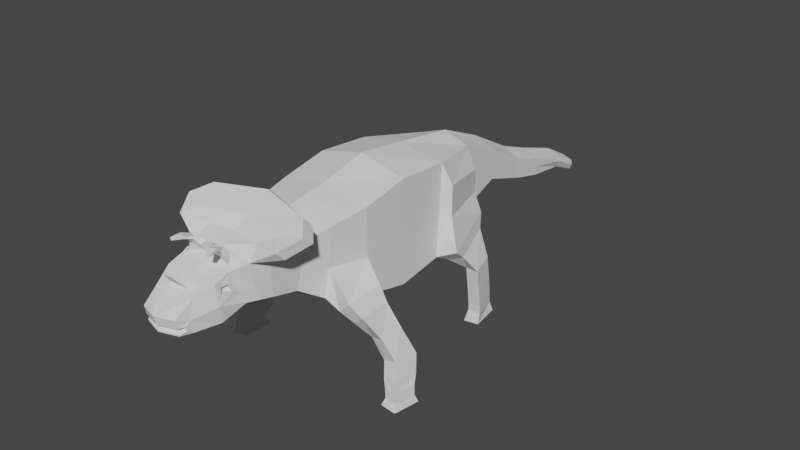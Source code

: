 # Source: 0410_Lowpoly_Labs.blend  (saved by Blender 3.6.13; exported with 4.5.12 LTS)
import bpy
from mathutils import Matrix  # noqa: F401  (used for matrix-valued properties, if any)

bpy.ops.wm.read_factory_settings(use_empty=True)
scene = bpy.context.scene
scene.name = 'Scene'

# ---- collections
col_collection = bpy.data.collections.new('Collection'); scene.collection.children.link(col_collection)

# ---- world
world_world = bpy.data.worlds.new('World'); scene.world = world_world
world_world.use_nodes = True; world_world.node_tree.nodes.clear()
_N = world_world.node_tree.nodes; _L = world_world.node_tree.links
n0 = _N.new('ShaderNodeOutputWorld'); n0.name = 'World Output'; n0.location = (300, 300)
n1 = _N.new('ShaderNodeBackground'); n1.name = 'Background'; n1.location = (10, 300)
n1.inputs[0].default_value = (0.05088, 0.05088, 0.05088, 1.0)
_L.new(n1.outputs[0], n0.inputs[0])
n0.is_active_output = True
world_world.color = (0.05088, 0.05088, 0.05088)
world_world.use_sun_shadow = False
world_world.sun_shadow_jitter_overblur = 0.0

# ---- meshes
me_cube = bpy.data.meshes.new('Cube')
me_cube.from_pydata([(1.0, -1.0, -0.78), (1.0, -1.0, 1.0), (1.391, 1.139, -0.6736), (1.181, 1.238, 0.6678), (0.0, 1.0, -1.0), (0.0, 1.06, 1.304), (0.0, -1.0, -1.0), (0.0, -1.0, 1.196), (1.024, 2.426, -0.3947), (0.8374, 2.441, 0.4944), (0.0, 2.576, -0.7907), (0.0, 2.517, 1.095), (0.471, 3.563, -0.2251), (0.471, 3.563, 0.4451), (0.0, 3.563, -0.4451), (0.0, 3.563, 0.6406), (0.3947, 4.663, -0.6098), (0.3947, 4.663, -0.1614), (0.0, 4.663, -0.6098), (0.0, 4.663, 0.03415), (0.3709, 5.412, -0.8019), (0.3709, 5.412, -0.3982), (0.0, 5.412, -0.8019), (0.0, 5.412, -0.25), (0.2398, 6.489, -1.01), (0.2626, 6.513, -0.7242), (0.0, 6.489, -1.01), (0.0, 6.489, -0.6125), (0.8912, -2.006, -0.4293), (0.8912, -1.759, 0.8988), (0.0, -1.988, -0.6493), (0.0, -1.759, 1.094), (0.7577, -2.538, -0.08564), (0.7577, -2.378, 0.7787), (0.0, -2.538, -0.3056), (0.0, -2.378, 0.9742), (0.7577, -3.076, 0.04811), (0.7577, -3.131, 0.8055), (0.0, -3.076, -0.1719), (0.0, -3.05, 0.9348), (0.6877, -3.646, 0.1611), (0.4723, -3.76, 0.8163), (0.0, -3.646, -0.05886), (0.0, -3.781, 0.8419), (0.4429, -4.702, 0.02293), (0.2399, -4.421, 0.5775), (0.0, -4.585, -0.07979), (0.0, -4.421, 0.5775), (1.181, 1.238, 0.0), (1.0, -1.0, 0.0), (0.8374, 2.441, 0.0), (0.471, 3.563, 0.0), (0.3947, 4.663, -0.3856), (0.3709, 5.412, -0.6046), (0.8912, -1.892, 0.1247), (0.3051, 6.489, -0.8541), (0.7577, -2.458, 0.2365), (0.7577, -3.12, 0.3744), (0.6324, -3.865, 0.4629), (0.4429, -4.719, 0.1277), (0.3819, -4.85, 0.1341), (0.3819, -4.823, -0.03956), (0.0, -4.951, -0.01133), (0.3819, -4.876, 0.2731), (0.0, -4.998, 0.2731), (0.0, -4.972, 0.1341), (0.4527, -4.626, 0.1943), (0.4527, -4.585, -0.05319), (0.0, -4.945, -0.03956), (0.3831, -4.826, -0.01062), (0.3822, -4.842, 0.1007), (0.0, -4.965, 0.1005), (0.3325, -4.754, 0.119), (0.3291, -4.772, 0.04678), (0.0, -4.859, 0.1229), (0.0, -4.845, 0.05101), (0.3588, -4.726, 0.1348), (0.3588, -4.71, 0.04955), (0.0, -4.095, -0.04213), (0.0, -4.172, 0.6765), (0.3034, -4.281, 0.6335), (0.591, -4.095, -0.04213), (0.6011, -4.073, 0.4776), (0.4177, -4.529, 0.5345), (0.0, -4.529, 0.5345), (0.5646, -4.057, 0.5879), (0.0, -4.281, 0.6335), (0.0, -4.53, 0.8716), (0.0, -4.622, 0.835), (0.1073, -4.622, 0.835), (0.1137, -4.53, 0.8716), (0.0, -3.361, -0.1154), (0.0, -3.498, 0.9554), (0.5513, -3.582, 0.8403), (0.7227, -3.361, 0.1046), (0.7042, -3.436, 0.3659), (0.0, -2.807, -0.2387), (0.7577, -2.771, 0.8496), (0.7577, -2.807, -0.01877), (0.0, -2.706, 0.9686), (0.7577, -2.789, 0.3054), (0.5895, -3.914, 0.5927), (0.1019, -3.573, 0.9305), (0.1, -3.698, 0.8582), (0.6782, -3.524, 0.8364), (0.4398, -3.813, 1.008), (0.4055, -3.668, 1.028), (0.07084, -3.74, 1.103), (0.09479, -3.841, 1.042), (0.2175, -3.85, 1.181), (0.2227, -3.872, 1.123), (0.3973, -3.841, 1.092), (0.3849, -3.789, 1.148), (0.2978, -4.028, 1.21), (0.3035, -4.02, 1.155), (0.4385, -3.951, 1.153), (0.4331, -3.961, 1.212), (0.3424, -4.084, 1.198), (0.347, -4.078, 1.153), (0.4575, -4.022, 1.152), (0.453, -4.03, 1.2), (0.4232, -4.18, 1.176), (0.4257, -4.176, 1.152), (0.4866, -4.145, 1.151), (0.4842, -4.15, 1.177), (0.0, -3.218, -0.1436), (0.718, -3.338, 0.8091), (0.7402, -3.218, 0.07636), (0.0, -3.273, 0.965), (0.731, -3.278, 0.3701), (0.0, -3.042, 0.9944), (0.0, -3.161, 1.065), (0.5839, -3.252, 1.047), (0.6172, -3.058, 0.9607), (0.9012, -3.08, 1.225), (1.149, -3.382, 1.121), (1.188, -3.205, 0.9465), (0.0, -2.767, 1.193), (0.0, -2.884, 1.279), (0.9943, -2.976, 1.028), (1.074, -2.649, 1.459), (1.372, -2.964, 1.299), (1.411, -2.77, 1.145), (0.0, -2.286, 1.476), (0.0, -2.394, 1.553), (1.171, -2.515, 1.275), (0.5544, -4.172, 0.6765), (0.5544, -3.866, 0.7714), (0.6393, -3.714, 0.3675), (0.6393, -4.158, 0.3057), (0.4828, -4.045, 0.5626), (0.5077, -3.902, 0.5674), (0.5506, -3.853, 0.4375), (0.5194, -4.061, 0.4523), (1.497, -1.242, -0.2631), (1.147, -1.085, -0.5907), (1.447, -2.002, -0.3552), (1.191, -1.96, -0.6131), (1.667, -1.253, -0.5579), (1.38, -1.131, -0.7965), (1.624, -1.87, -0.6272), (1.413, -1.838, -0.816), (1.86, -1.111, -1.05), (1.499, -0.9748, -1.126), (1.788, -1.541, -1.151), (1.516, -1.496, -1.226), (2.033, -0.8736, -1.658), (1.67, -0.7736, -1.771), (1.969, -1.389, -1.624), (1.697, -1.374, -1.709), (2.103, -0.9658, -2.008), (1.739, -0.8736, -2.125), (2.04, -1.479, -1.949), (1.768, -1.469, -2.034), (2.147, -1.068, -2.213), (1.789, -0.9674, -2.243), (2.082, -1.51, -2.189), (1.814, -1.494, -2.21), (2.168, -1.086, -2.411), (1.813, -0.9794, -2.39), (2.102, -1.528, -2.407), (1.836, -1.508, -2.392), (2.212, -1.032, -2.561), (1.757, -0.896, -2.534), (2.128, -1.6, -2.556), (1.787, -1.574, -2.535), (0.9765, 1.103, 0.0), (1.0, 1.017, -0.8435), (0.557, 2.576, 0.0), (0.557, 2.571, -0.5068), (0.9765, 1.163, 1.109), (0.557, 2.517, 0.8996), (0.7659, 2.414, -0.7735), (1.078, 1.319, -1.011), (1.095, 2.312, -0.6945), (1.353, 1.405, -0.8911), (1.059, 2.345, -1.219), (1.224, 1.702, -1.294), (1.351, 2.242, -1.226), (1.503, 1.694, -1.288), (1.115, 2.304, -1.672), (1.235, 1.753, -1.747), (1.362, 2.304, -1.679), (1.514, 1.753, -1.741), (1.0, 0.008425, -1.001), (1.0, 0.0, 1.196), (0.0, 0.0, 1.433), (0.0, 0.0, -1.229), (1.0, 0.0, -0.01632), (1.114, 2.355, -2.082), (1.234, 1.804, -2.157), (1.361, 2.355, -2.089), (1.514, 1.804, -2.151), (1.114, 2.364, -2.331), (1.234, 1.809, -2.315), (1.361, 2.363, -2.337), (1.513, 1.81, -2.309), (1.097, 2.381, -2.554), (1.193, 1.727, -2.554), (1.399, 2.44, -2.554), (1.5, 1.782, -2.554), (0.0, 7.184, -1.002), (0.2184, 7.203, -1.09), (0.2517, 7.184, -1.191), (0.2006, 7.184, -1.313), (0.0, 7.184, -1.313), (0.0, 7.184, -1.191)], [], [(187, 4, 10, 189), (208, 205, 1, 49), (207, 204, 0, 6), (49, 1, 29, 54), (205, 206, 7, 1), (188, 189, 12, 51), (5, 190, 191, 11), (48, 2, 8, 50), (12, 14, 18, 16), (189, 10, 14, 12), (11, 191, 13, 15), (16, 18, 22, 20), (15, 13, 17, 19), (51, 12, 16, 52), (20, 22, 26, 24), (19, 17, 21, 23), (52, 16, 20, 53), (24, 26, 225, 224), (23, 21, 25, 27), (53, 20, 24, 55), (30, 28, 32, 34), (1, 7, 31, 29), (6, 0, 28, 30), (100, 97, 37, 57), (29, 31, 35, 33), (54, 29, 33, 56), (41, 93, 106, 105), (96, 98, 36, 38), (97, 99, 39, 37), (45, 80, 90, 89), (95, 104, 147, 148), (91, 94, 40, 42), (62, 69, 73, 75), (149, 146, 83, 66), (78, 81, 67, 46), (81, 149, 66, 67), (83, 84, 64, 63), (94, 95, 148, 40), (28, 54, 56, 32), (98, 100, 57, 36), (21, 53, 55, 25), (25, 55, 223, 222), (17, 52, 53, 21), (13, 51, 52, 17), (3, 48, 50, 9), (191, 188, 51, 13), (28, 0, 155, 157), (204, 208, 49, 0), (60, 63, 64, 65), (59, 70, 72, 76), (46, 67, 61, 68), (66, 83, 63, 60), (59, 44, 67, 66), (69, 62, 68, 61), (71, 70, 60, 65), (70, 59, 66, 60), (44, 69, 61, 67), (77, 76, 72, 73), (73, 72, 74, 75), (69, 44, 77, 73), (70, 71, 74, 72), (44, 59, 76, 77), (40, 148, 149, 81), (42, 40, 81, 78), (82, 58, 152, 153), (147, 43, 79, 146), (45, 47, 84, 83), (80, 45, 83, 146), (86, 80, 146, 79), (90, 87, 88, 89), (80, 86, 87, 90), (47, 45, 89, 88), (127, 129, 95, 94), (125, 127, 94, 91), (129, 126, 104, 95), (126, 128, 130, 133), (32, 56, 100, 98), (33, 35, 99, 97), (34, 32, 98, 96), (56, 33, 97, 100), (41, 103, 43, 147), (103, 102, 92, 43), (93, 41, 147, 104), (102, 93, 104, 92), (106, 107, 109, 112), (103, 41, 105, 108), (93, 102, 107, 106), (102, 103, 108, 107), (111, 112, 116, 115), (108, 105, 111, 110), (105, 106, 112, 111), (107, 108, 110, 109), (113, 114, 118, 117), (109, 110, 114, 113), (112, 109, 113, 116), (110, 111, 115, 114), (120, 117, 121, 124), (116, 113, 117, 120), (114, 115, 119, 118), (115, 116, 120, 119), (124, 121, 122, 123), (118, 119, 123, 122), (119, 120, 124, 123), (117, 118, 122, 121), (37, 39, 128, 126), (57, 37, 126, 129), (38, 36, 127, 125), (36, 57, 129, 127), (133, 130, 137, 139), (126, 133, 139, 136), (92, 104, 132, 131), (139, 137, 143, 145), (134, 135, 141, 140), (132, 104, 135, 134), (104, 126, 136, 135), (131, 132, 134, 138), (145, 143, 144, 140), (141, 142, 145, 140), (138, 134, 140, 144), (135, 136, 142, 141), (136, 139, 145, 142), (85, 101, 147, 146), (101, 58, 148, 147), (58, 82, 149, 148), (82, 85, 146, 149), (152, 151, 150, 153), (101, 85, 150, 151), (85, 82, 153, 150), (58, 101, 151, 152), (154, 156, 160, 158), (54, 28, 157, 156), (49, 54, 156, 154), (0, 49, 154, 155), (161, 159, 163, 165), (156, 157, 161, 160), (157, 155, 159, 161), (155, 154, 158, 159), (162, 164, 168, 166), (159, 158, 162, 163), (158, 160, 164, 162), (160, 161, 165, 164), (168, 169, 173, 172), (164, 165, 169, 168), (165, 163, 167, 169), (163, 162, 166, 167), (173, 171, 175, 177), (169, 167, 171, 173), (167, 166, 170, 171), (166, 168, 172, 170), (174, 176, 180, 178), (171, 170, 174, 175), (170, 172, 176, 174), (172, 173, 177, 176), (181, 179, 183, 185), (176, 177, 181, 180), (177, 175, 179, 181), (175, 174, 178, 179), (183, 182, 184, 185), (179, 178, 182, 183), (178, 180, 184, 182), (180, 181, 185, 184), (2, 48, 186, 187), (50, 8, 189, 188), (187, 189, 192, 193), (3, 9, 191, 190), (48, 3, 190, 186), (9, 50, 188, 191), (195, 193, 197, 199), (2, 187, 193, 195), (8, 2, 195, 194), (189, 8, 194, 192), (196, 198, 202, 200), (193, 192, 196, 197), (192, 194, 198, 196), (194, 195, 199, 198), (200, 202, 211, 209), (198, 199, 203, 202), (199, 197, 201, 203), (197, 196, 200, 201), (187, 186, 208, 204), (190, 5, 206, 205), (4, 187, 204, 207), (186, 190, 205, 208), (212, 210, 214, 216), (202, 203, 212, 211), (203, 201, 210, 212), (201, 200, 209, 210), (214, 213, 217, 218), (210, 209, 213, 214), (209, 211, 215, 213), (211, 212, 216, 215), (219, 220, 218, 217), (213, 215, 219, 217), (215, 216, 220, 219), (216, 214, 218, 220), (226, 221, 222, 223), (225, 226, 223, 224), (27, 25, 222, 221), (55, 24, 224, 223)])
_uv = me_cube.uv_layers.new(name='UVMap')
_uv.uv.foreach_set('vector', [0.375, 0.5, 0.25, 0.5, 0.25, 0.5, 0.375, 0.5, 0.5, 0.625, 0.625, 0.625, 0.625, 0.75, 0.5, 0.75, 0.25, 0.625, 0.375, 0.625, 0.375, 0.75, 0.25, 0.75, 0.5, 0.75, 0.625, 0.75, 0.625, 0.75, 0.5, 0.75, 0.625, 0.625, 0.75, 0.625, 0.75, 0.75, 0.625, 0.75, 0.5, 0.5, 0.375, 0.5, 0.375, 0.5, 0.5, 0.5, 0.75, 0.5, 0.625, 0.5, 0.625, 0.5, 0.75, 0.5, 0.5, 0.5, 0.3985, 0.5, 0.4046, 0.5, 0.5, 0.5, 0.375, 0.5, 0.25, 0.5, 0.25, 0.5, 0.375, 0.5, 0.375, 0.5, 0.25, 0.5, 0.25, 0.5, 0.375, 0.5, 0.75, 0.5, 0.625, 0.5, 0.625, 0.5, 0.75, 0.5, 0.375, 0.5, 0.25, 0.5, 0.25, 0.5, 0.375, 0.5, 0.75, 0.5, 0.625, 0.5, 0.625, 0.5, 0.75, 0.5, 0.5, 0.5, 0.375, 0.5, 0.375, 0.5, 0.5, 0.5, 0.375, 0.5, 0.25, 0.5, 0.25, 0.5, 0.375, 0.5, 0.75, 0.5, 0.625, 0.5, 0.625, 0.5, 0.75, 0.5, 0.5, 0.5, 0.375, 0.5, 0.375, 0.5, 0.5, 0.5, 0.375, 0.5, 0.25, 0.5, 0.25, 0.5, 0.375, 0.5, 0.75, 0.5, 0.625, 0.5, 0.625, 0.5, 0.75, 0.5, 0.5, 0.5, 0.375, 0.5, 0.375, 0.5, 0.5, 0.5, 0.25, 0.75, 0.375, 0.75, 0.375, 0.75, 0.25, 0.75, 0.625, 0.75, 0.75, 0.75, 0.75, 0.75, 0.625, 0.75, 0.25, 0.75, 0.375, 0.75, 0.375, 0.75, 0.25, 0.75, 0.5, 0.75, 0.625, 0.75, 0.625, 0.75, 0.5, 0.75, 0.625, 0.75, 0.75, 0.75, 0.75, 0.75, 0.625, 0.75, 0.5, 0.75, 0.625, 0.75, 0.625, 0.75, 0.5, 0.75, 0.6469, 0.75, 0.6451, 0.75, 0.6451, 0.75, 0.6469, 0.75, 0.25, 0.75, 0.375, 0.75, 0.375, 0.75, 0.25, 0.75, 0.625, 0.75, 0.75, 0.75, 0.75, 0.75, 0.625, 0.75, 0.6575, 0.75, 0.6543, 0.75, 0.6543, 0.75, 0.6575, 0.75, 0.5, 0.75, 0.6284, 0.75, 0.625, 0.75, 0.5, 0.75, 0.25, 0.75, 0.375, 0.75, 0.375, 0.75, 0.25, 0.75, 0.4052, 0.875, 0.4055, 0.75, 0.4055, 0.75, 0.4052, 0.875, 0.5, 0.75, 0.625, 0.75, 0.625, 0.75, 0.5, 0.75, 0.25, 0.75, 0.375, 0.75, 0.375, 0.75, 0.25, 0.75, 0.375, 0.75, 0.5, 0.75, 0.5, 0.75, 0.375, 0.75, 0.625, 0.75, 0.75, 0.75, 0.75, 0.75, 0.625, 0.75, 0.375, 0.75, 0.5, 0.75, 0.5, 0.75, 0.375, 0.75, 0.375, 0.75, 0.5, 0.75, 0.5, 0.75, 0.375, 0.75, 0.375, 0.75, 0.5, 0.75, 0.5, 0.75, 0.375, 0.75, 0.625, 0.5, 0.5, 0.5, 0.5, 0.5, 0.625, 0.5, 0.625, 0.5, 0.5, 0.5, 0.5, 0.5, 0.625, 0.5, 0.625, 0.5, 0.5, 0.5, 0.5, 0.5, 0.625, 0.5, 0.625, 0.5, 0.5, 0.5, 0.5, 0.5, 0.625, 0.5, 0.6068, 0.5, 0.5, 0.5, 0.5, 0.5, 0.6035, 0.5, 0.625, 0.5, 0.5, 0.5, 0.5, 0.5, 0.625, 0.5, 0.375, 0.75, 0.375, 0.75, 0.375, 0.75, 0.375, 0.75, 0.375, 0.625, 0.5, 0.625, 0.5, 0.75, 0.375, 0.75, 0.5, 0.75, 0.625, 0.75, 0.625, 0.875, 0.5, 0.875, 0.4786, 0.75, 0.4699, 0.75, 0.4699, 0.75, 0.4786, 0.75, 0.25, 0.75, 0.375, 0.75, 0.375, 0.75, 0.25, 0.75, 0.5, 0.75, 0.625, 0.75, 0.625, 0.75, 0.5, 0.75, 0.4786, 0.75, 0.3966, 0.75, 0.375, 0.75, 0.5, 0.75, 0.4055, 0.75, 0.4052, 0.875, 0.375, 0.875, 0.375, 0.75, 0.4698, 0.875, 0.4699, 0.75, 0.5, 0.75, 0.5, 0.875, 0.4699, 0.75, 0.4786, 0.75, 0.5, 0.75, 0.5, 0.75, 0.3966, 0.75, 0.4055, 0.75, 0.375, 0.75, 0.375, 0.75, 0.3966, 0.75, 0.4786, 0.75, 0.4699, 0.75, 0.4055, 0.75, 0.4055, 0.75, 0.4699, 0.75, 0.4698, 0.875, 0.4052, 0.875, 0.4055, 0.75, 0.3966, 0.75, 0.3966, 0.75, 0.4055, 0.75, 0.4699, 0.75, 0.4698, 0.875, 0.4698, 0.875, 0.4699, 0.75, 0.3966, 0.75, 0.4786, 0.75, 0.4786, 0.75, 0.3966, 0.75, 0.375, 0.75, 0.5, 0.75, 0.5, 0.75, 0.375, 0.75, 0.25, 0.75, 0.375, 0.75, 0.375, 0.75, 0.25, 0.75, 0.5217, 0.75, 0.5202, 0.75, 0.5202, 0.75, 0.5217, 0.75, 0.625, 0.75, 0.75, 0.75, 0.75, 0.75, 0.625, 0.75, 0.6575, 0.75, 0.75, 0.75, 0.75, 0.75, 0.625, 0.75, 0.6543, 0.75, 0.6575, 0.75, 0.625, 0.75, 0.625, 0.75, 0.75, 0.75, 0.6543, 0.75, 0.625, 0.75, 0.75, 0.75, 0.6543, 0.75, 0.75, 0.75, 0.75, 0.75, 0.6575, 0.75, 0.6543, 0.75, 0.75, 0.75, 0.75, 0.75, 0.6543, 0.75, 0.75, 0.75, 0.6575, 0.75, 0.6575, 0.75, 0.75, 0.75, 0.375, 0.75, 0.5, 0.75, 0.5, 0.75, 0.375, 0.75, 0.25, 0.75, 0.375, 0.75, 0.375, 0.75, 0.25, 0.75, 0.5, 0.75, 0.6267, 0.75, 0.6284, 0.75, 0.5, 0.75, 0.6267, 0.75, 0.75, 0.75, 0.75, 0.75, 0.6267, 0.75, 0.375, 0.75, 0.5, 0.75, 0.5, 0.75, 0.375, 0.75, 0.625, 0.75, 0.75, 0.75, 0.75, 0.75, 0.625, 0.75, 0.25, 0.75, 0.375, 0.75, 0.375, 0.75, 0.25, 0.75, 0.5, 0.75, 0.625, 0.75, 0.625, 0.75, 0.5, 0.75, 0.6469, 0.75, 0.7286, 0.75, 0.75, 0.75, 0.625, 0.75, 0.7286, 0.75, 0.7304, 0.75, 0.75, 0.75, 0.75, 0.75, 0.6451, 0.75, 0.6469, 0.75, 0.625, 0.75, 0.6284, 0.75, 0.7304, 0.75, 0.6451, 0.75, 0.6284, 0.75, 0.75, 0.75, 0.6451, 0.75, 0.7304, 0.75, 0.7304, 0.75, 0.6451, 0.75, 0.7286, 0.75, 0.6469, 0.75, 0.6469, 0.75, 0.7286, 0.75, 0.6451, 0.75, 0.7304, 0.75, 0.7304, 0.75, 0.6451, 0.75, 0.7304, 0.75, 0.7286, 0.75, 0.7286, 0.75, 0.7304, 0.75, 0.6469, 0.75, 0.6451, 0.75, 0.6451, 0.75, 0.6469, 0.75, 0.7286, 0.75, 0.6469, 0.75, 0.6469, 0.75, 0.7286, 0.75, 0.6469, 0.75, 0.6451, 0.75, 0.6451, 0.75, 0.6469, 0.75, 0.7304, 0.75, 0.7286, 0.75, 0.7286, 0.75, 0.7304, 0.75, 0.7304, 0.75, 0.7286, 0.75, 0.7286, 0.75, 0.7304, 0.75, 0.7304, 0.75, 0.7286, 0.75, 0.7286, 0.75, 0.7304, 0.75, 0.6451, 0.75, 0.7304, 0.75, 0.7304, 0.75, 0.6451, 0.75, 0.7286, 0.75, 0.6469, 0.75, 0.6469, 0.75, 0.7286, 0.75, 0.6451, 0.75, 0.7304, 0.75, 0.7304, 0.75, 0.6451, 0.75, 0.6451, 0.75, 0.7304, 0.75, 0.7304, 0.75, 0.6451, 0.75, 0.7286, 0.75, 0.6469, 0.75, 0.6469, 0.75, 0.7286, 0.75, 0.6469, 0.75, 0.6451, 0.75, 0.6451, 0.75, 0.6469, 0.75, 0.6451, 0.75, 0.7304, 0.75, 0.7286, 0.75, 0.6469, 0.75, 0.7286, 0.75, 0.6469, 0.75, 0.6469, 0.75, 0.7286, 0.75, 0.6469, 0.75, 0.6451, 0.75, 0.6451, 0.75, 0.6469, 0.75, 0.7304, 0.75, 0.7286, 0.75, 0.7286, 0.75, 0.7304, 0.75, 0.625, 0.75, 0.75, 0.75, 0.75, 0.75, 0.6267, 0.75, 0.5, 0.75, 0.625, 0.75, 0.6267, 0.75, 0.5, 0.75, 0.25, 0.75, 0.375, 0.75, 0.375, 0.75, 0.25, 0.75, 0.375, 0.75, 0.5, 0.75, 0.5, 0.75, 0.375, 0.75, 0.6267, 0.75, 0.75, 0.75, 0.75, 0.75, 0.6414, 0.75, 0.6267, 0.75, 0.6267, 0.75, 0.6414, 0.75, 0.6267, 0.75, 0.75, 0.75, 0.6284, 0.75, 0.6284, 0.75, 0.75, 0.75, 0.6414, 0.75, 0.75, 0.75, 0.75, 0.75, 0.6414, 0.75, 0.6429, 0.75, 0.6284, 0.75, 0.6284, 0.75, 0.6429, 0.75, 0.6284, 0.75, 0.6284, 0.75, 0.6284, 0.75, 0.6429, 0.75, 0.6284, 0.75, 0.6267, 0.75, 0.6267, 0.75, 0.6284, 0.75, 0.75, 0.75, 0.6284, 0.75, 0.6429, 0.75, 0.75, 0.75, 0.6414, 0.75, 0.75, 0.75, 0.75, 0.75, 0.6429, 0.75, 0.6284, 0.75, 0.6267, 0.75, 0.6414, 0.75, 0.6429, 0.75, 0.75, 0.75, 0.6429, 0.75, 0.6429, 0.75, 0.75, 0.75, 0.6284, 0.75, 0.6267, 0.75, 0.6267, 0.75, 0.6284, 0.75, 0.6267, 0.75, 0.6414, 0.75, 0.6414, 0.75, 0.6267, 0.75, 0.6032, 0.75, 0.6048, 0.75, 0.625, 0.75, 0.625, 0.75, 0.6048, 0.75, 0.5202, 0.75, 0.5, 0.75, 0.625, 0.75, 0.5202, 0.75, 0.5217, 0.75, 0.5, 0.75, 0.5, 0.75, 0.5217, 0.75, 0.6032, 0.75, 0.625, 0.75, 0.5, 0.75, 0.5202, 0.75, 0.6048, 0.75, 0.6032, 0.75, 0.5217, 0.75, 0.6048, 0.75, 0.6032, 0.75, 0.6032, 0.75, 0.6048, 0.75, 0.6032, 0.75, 0.5217, 0.75, 0.5217, 0.75, 0.6032, 0.75, 0.5202, 0.75, 0.6048, 0.75, 0.6048, 0.75, 0.5202, 0.75, 0.5, 0.75, 0.5, 0.75, 0.5, 0.75, 0.5, 0.75, 0.5, 0.75, 0.375, 0.75, 0.375, 0.75, 0.5, 0.75, 0.5, 0.75, 0.5, 0.75, 0.5, 0.75, 0.5, 0.75, 0.375, 0.75, 0.5, 0.75, 0.5, 0.75, 0.375, 0.75, 0.375, 0.75, 0.375, 0.75, 0.375, 0.75, 0.375, 0.75, 0.5, 0.75, 0.375, 0.75, 0.375, 0.75, 0.5, 0.75, 0.375, 0.75, 0.375, 0.75, 0.375, 0.75, 0.375, 0.75, 0.375, 0.75, 0.5, 0.75, 0.5, 0.75, 0.375, 0.75, 0.5, 0.75, 0.5, 0.75, 0.5, 0.75, 0.5, 0.75, 0.375, 0.75, 0.5, 0.75, 0.5, 0.75, 0.375, 0.75, 0.5, 0.75, 0.5, 0.75, 0.5, 0.75, 0.5, 0.75, 0.5, 0.75, 0.375, 0.75, 0.375, 0.75, 0.5, 0.75, 0.5, 0.75, 0.375, 0.75, 0.375, 0.75, 0.5, 0.75, 0.5, 0.75, 0.375, 0.75, 0.375, 0.75, 0.5, 0.75, 0.375, 0.75, 0.375, 0.75, 0.375, 0.75, 0.375, 0.75, 0.375, 0.75, 0.5, 0.75, 0.5, 0.75, 0.375, 0.75, 0.375, 0.75, 0.375, 0.75, 0.375, 0.75, 0.375, 0.75, 0.375, 0.75, 0.375, 0.75, 0.375, 0.75, 0.375, 0.75, 0.375, 0.75, 0.5, 0.75, 0.5, 0.75, 0.375, 0.75, 0.5, 0.75, 0.5, 0.75, 0.5, 0.75, 0.5, 0.75, 0.5, 0.75, 0.5, 0.75, 0.5, 0.75, 0.5, 0.75, 0.375, 0.75, 0.5, 0.75, 0.5, 0.75, 0.375, 0.75, 0.5, 0.75, 0.5, 0.75, 0.5, 0.75, 0.5, 0.75, 0.5, 0.75, 0.375, 0.75, 0.375, 0.75, 0.5, 0.75, 0.375, 0.75, 0.375, 0.75, 0.375, 0.75, 0.375, 0.75, 0.5, 0.75, 0.375, 0.75, 0.375, 0.75, 0.5, 0.75, 0.375, 0.75, 0.375, 0.75, 0.375, 0.75, 0.375, 0.75, 0.375, 0.75, 0.5, 0.75, 0.5, 0.75, 0.375, 0.75, 0.375, 0.75, 0.5, 0.75, 0.5, 0.75, 0.375, 0.75, 0.375, 0.75, 0.5, 0.75, 0.5, 0.75, 0.375, 0.75, 0.5, 0.75, 0.5, 0.75, 0.5, 0.75, 0.5, 0.75, 0.5, 0.75, 0.375, 0.75, 0.375, 0.75, 0.5, 0.75, 0.3985, 0.5, 0.5, 0.5, 0.5, 0.5, 0.375, 0.5, 0.5, 0.5, 0.4046, 0.5, 0.375, 0.5, 0.5, 0.5, 0.375, 0.5, 0.375, 0.5, 0.375, 0.5, 0.375, 0.5, 0.6068, 0.5, 0.6035, 0.5, 0.625, 0.5, 0.625, 0.5, 0.5, 0.5, 0.6068, 0.5, 0.625, 0.5, 0.5, 0.5, 0.6035, 0.5, 0.5, 0.5, 0.5, 0.5, 0.625, 0.5, 0.3985, 0.5, 0.375, 0.5, 0.375, 0.5, 0.3985, 0.5, 0.3985, 0.5, 0.375, 0.5, 0.375, 0.5, 0.3985, 0.5, 0.4046, 0.5, 0.3985, 0.5, 0.3985, 0.5, 0.4046, 0.5, 0.375, 0.5, 0.4046, 0.5, 0.4046, 0.5, 0.375, 0.5, 0.375, 0.5, 0.4046, 0.5, 0.4046, 0.5, 0.375, 0.5, 0.375, 0.5, 0.375, 0.5, 0.375, 0.5, 0.375, 0.5, 0.375, 0.5, 0.4046, 0.5, 0.4046, 0.5, 0.375, 0.5, 0.4046, 0.5, 0.3985, 0.5, 0.3985, 0.5, 0.4046, 0.5, 0.375, 0.5, 0.4046, 0.5, 0.4046, 0.5, 0.375, 0.5, 0.4046, 0.5, 0.3985, 0.5, 0.3985, 0.5, 0.4046, 0.5, 0.3985, 0.5, 0.375, 0.5, 0.375, 0.5, 0.3985, 0.5, 0.375, 0.5, 0.375, 0.5, 0.375, 0.5, 0.375, 0.5, 0.375, 0.5, 0.5, 0.5, 0.5, 0.625, 0.375, 0.625, 0.625, 0.5, 0.75, 0.5, 0.75, 0.625, 0.625, 0.625, 0.25, 0.5, 0.375, 0.5, 0.375, 0.625, 0.25, 0.625, 0.5, 0.5, 0.625, 0.5, 0.625, 0.625, 0.5, 0.625, 0.3985, 0.5, 0.375, 0.5, 0.375, 0.5, 0.3985, 0.5, 0.4046, 0.5, 0.3985, 0.5, 0.3985, 0.5, 0.4046, 0.5, 0.3985, 0.5, 0.375, 0.5, 0.375, 0.5, 0.3985, 0.5, 0.375, 0.5, 0.375, 0.5, 0.375, 0.5, 0.375, 0.5, 0.375, 0.5, 0.375, 0.5, 0.375, 0.5, 0.375, 0.5, 0.375, 0.5, 0.375, 0.5, 0.375, 0.5, 0.375, 0.5, 0.375, 0.5, 0.4046, 0.5, 0.4046, 0.5, 0.375, 0.5, 0.4046, 0.5, 0.3985, 0.5, 0.3985, 0.5, 0.4046, 0.5, 0.4046, 0.5, 0.3985, 0.5, 0.375, 0.5, 0.375, 0.5, 0.375, 0.5, 0.4046, 0.5, 0.4046, 0.5, 0.375, 0.5, 0.4046, 0.5, 0.3985, 0.5, 0.3985, 0.5, 0.4046, 0.5, 0.3985, 0.5, 0.375, 0.5, 0.375, 0.5, 0.3985, 0.5, 0.5, 0.375, 0.625, 0.375, 0.625, 0.5, 0.5, 0.5, 0.375, 0.375, 0.5, 0.375, 0.5, 0.5, 0.375, 0.5, 0.75, 0.5, 0.625, 0.5, 0.625, 0.5, 0.75, 0.5, 0.5, 0.5, 0.375, 0.5, 0.375, 0.5, 0.5, 0.5])
me_cube.update()

# ---- objects
ob_cube = bpy.data.objects.new('Cube', me_cube)

# ---- transforms, parenting, visibility, modifiers, constraints
ob_cube.location = (0.0, 0.0, 2.548)
_m = ob_cube.modifiers.new('Mirror', 'MIRROR')
_m.use_clip = True

# ---- collection membership
col_collection.objects.link(ob_cube)

# ---- scene / render settings (as saved in the file)
scene.frame_start = 1; scene.frame_end = 250; scene.frame_set(1)
scene.render.engine = 'BLENDER_EEVEE_NEXT'
scene.cycles.sampling_pattern = 'TABULATED_SOBOL'
scene.view_settings.view_transform = 'Filmic'
bpy.context.view_layer.update()

# ---- added for rendering (the .blend has no active camera and no usable light): camera, sun
cam_auto = bpy.data.cameras.new('AutoCamera')
cam_auto.lens = 50.0
cam_auto.sensor_width = 36.0
cam_auto.clip_end = 1000.0
ob_auto_camera = bpy.data.objects.new('AutoCamera', cam_auto)
scene.collection.objects.link(ob_auto_camera)
ob_auto_camera.location = (12.5966, -14.0138, 12.121)
ob_auto_camera.rotation_euler = (1.09748, -7.21219e-08, 0.694738)
scene.camera = ob_auto_camera
light_auto_sun = bpy.data.lights.new('AutoSun', 'SUN')
light_auto_sun.energy = 3.0
light_auto_sun.angle = 0.0523599
ob_auto_sun = bpy.data.objects.new('AutoSun', light_auto_sun)
scene.collection.objects.link(ob_auto_sun)
ob_auto_sun.rotation_euler = (0.872665, 0.174533, 0.523599)
bpy.context.view_layer.update()
